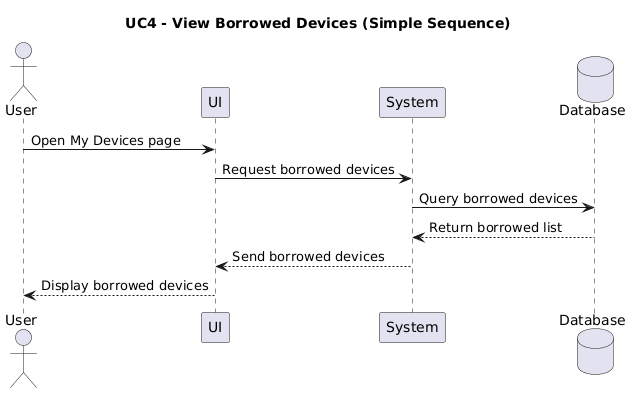

The diagram above was rendered by PlantUML. Its source (embedded in the PNG):
@startuml
title UC4 - View Borrowed Devices (Simple Sequence)

actor User
participant UI
participant System
database Database

User -> UI : Open My Devices page
UI -> System : Request borrowed devices
System -> Database : Query borrowed devices
Database --> System : Return borrowed list
System --> UI : Send borrowed devices
UI --> User : Display borrowed devices
@enduml